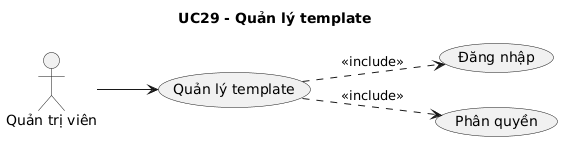

The diagram above was rendered by PlantUML. Its source (embedded in the PNG):
@startuml
skinparam shadowing false
left to right direction
title UC29 - Quản lý template
actor "Quản trị viên" as ACTOR_1
usecase "Quản lý template" as UC_MAIN
ACTOR_1 --> UC_MAIN
usecase "Đăng nhập" as UC_LOGIN
UC_MAIN ..> UC_LOGIN : <<include>>
usecase "Phân quyền" as UC_PERMISSION
UC_MAIN ..> UC_PERMISSION : <<include>>
@enduml